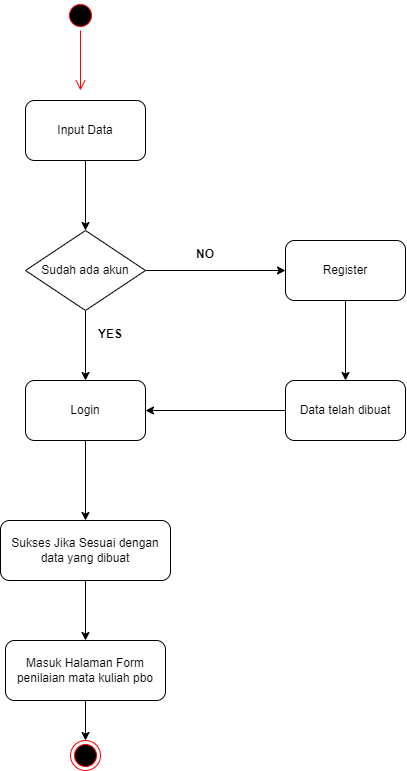

The diagram above was exported from draw.io. Its source (the exported page's mxGraphModel, read from the mxfile embedded in the PNG):
<mxGraphModel dx="2585" dy="1075" grid="1" gridSize="10" guides="1" tooltips="1" connect="1" arrows="1" fold="1" page="1" pageScale="1" pageWidth="827" pageHeight="1169" math="0" shadow="0">
  <root>
    <mxCell id="0" />
    <mxCell id="1" parent="0" />
    <mxCell id="Iv-43gdFMDkZbElpDB1F-10" style="edgeStyle=orthogonalEdgeStyle;rounded=0;orthogonalLoop=1;jettySize=auto;html=1;exitX=0.5;exitY=1;exitDx=0;exitDy=0;entryX=0.5;entryY=0;entryDx=0;entryDy=0;" edge="1" parent="1" source="Iv-43gdFMDkZbElpDB1F-1" target="Iv-43gdFMDkZbElpDB1F-4">
      <mxGeometry relative="1" as="geometry" />
    </mxCell>
    <mxCell id="Iv-43gdFMDkZbElpDB1F-1" value="Input Data" style="rounded=1;whiteSpace=wrap;html=1;" vertex="1" parent="1">
      <mxGeometry x="130" y="150" width="120" height="60" as="geometry" />
    </mxCell>
    <mxCell id="Iv-43gdFMDkZbElpDB1F-11" style="edgeStyle=orthogonalEdgeStyle;rounded=0;orthogonalLoop=1;jettySize=auto;html=1;exitX=1;exitY=0.5;exitDx=0;exitDy=0;entryX=0;entryY=0.5;entryDx=0;entryDy=0;" edge="1" parent="1" source="Iv-43gdFMDkZbElpDB1F-4" target="Iv-43gdFMDkZbElpDB1F-6">
      <mxGeometry relative="1" as="geometry" />
    </mxCell>
    <mxCell id="Iv-43gdFMDkZbElpDB1F-12" style="edgeStyle=orthogonalEdgeStyle;rounded=0;orthogonalLoop=1;jettySize=auto;html=1;exitX=0.5;exitY=1;exitDx=0;exitDy=0;entryX=0.5;entryY=0;entryDx=0;entryDy=0;" edge="1" parent="1" source="Iv-43gdFMDkZbElpDB1F-4" target="Iv-43gdFMDkZbElpDB1F-5">
      <mxGeometry relative="1" as="geometry" />
    </mxCell>
    <mxCell id="Iv-43gdFMDkZbElpDB1F-4" value="Sudah ada akun" style="rhombus;whiteSpace=wrap;html=1;" vertex="1" parent="1">
      <mxGeometry x="130" y="280" width="120" height="80" as="geometry" />
    </mxCell>
    <mxCell id="Iv-43gdFMDkZbElpDB1F-13" style="edgeStyle=orthogonalEdgeStyle;rounded=0;orthogonalLoop=1;jettySize=auto;html=1;exitX=0.5;exitY=1;exitDx=0;exitDy=0;entryX=0.5;entryY=0;entryDx=0;entryDy=0;" edge="1" parent="1" source="Iv-43gdFMDkZbElpDB1F-5" target="Iv-43gdFMDkZbElpDB1F-8">
      <mxGeometry relative="1" as="geometry" />
    </mxCell>
    <mxCell id="Iv-43gdFMDkZbElpDB1F-5" value="Login" style="rounded=1;whiteSpace=wrap;html=1;" vertex="1" parent="1">
      <mxGeometry x="130" y="430" width="120" height="60" as="geometry" />
    </mxCell>
    <mxCell id="Iv-43gdFMDkZbElpDB1F-15" style="edgeStyle=orthogonalEdgeStyle;rounded=0;orthogonalLoop=1;jettySize=auto;html=1;exitX=0.5;exitY=1;exitDx=0;exitDy=0;entryX=0.5;entryY=0;entryDx=0;entryDy=0;" edge="1" parent="1" source="Iv-43gdFMDkZbElpDB1F-6" target="Iv-43gdFMDkZbElpDB1F-7">
      <mxGeometry relative="1" as="geometry" />
    </mxCell>
    <mxCell id="Iv-43gdFMDkZbElpDB1F-6" value="Register" style="rounded=1;whiteSpace=wrap;html=1;" vertex="1" parent="1">
      <mxGeometry x="390" y="290" width="120" height="60" as="geometry" />
    </mxCell>
    <mxCell id="Iv-43gdFMDkZbElpDB1F-16" style="edgeStyle=orthogonalEdgeStyle;rounded=0;orthogonalLoop=1;jettySize=auto;html=1;exitX=0;exitY=0.5;exitDx=0;exitDy=0;entryX=1;entryY=0.5;entryDx=0;entryDy=0;" edge="1" parent="1" source="Iv-43gdFMDkZbElpDB1F-7" target="Iv-43gdFMDkZbElpDB1F-5">
      <mxGeometry relative="1" as="geometry" />
    </mxCell>
    <mxCell id="Iv-43gdFMDkZbElpDB1F-7" value="Data telah dibuat" style="rounded=1;whiteSpace=wrap;html=1;" vertex="1" parent="1">
      <mxGeometry x="390" y="430" width="120" height="60" as="geometry" />
    </mxCell>
    <mxCell id="Iv-43gdFMDkZbElpDB1F-14" style="edgeStyle=orthogonalEdgeStyle;rounded=0;orthogonalLoop=1;jettySize=auto;html=1;exitX=0.5;exitY=1;exitDx=0;exitDy=0;entryX=0.5;entryY=0;entryDx=0;entryDy=0;" edge="1" parent="1" source="Iv-43gdFMDkZbElpDB1F-8" target="Iv-43gdFMDkZbElpDB1F-9">
      <mxGeometry relative="1" as="geometry" />
    </mxCell>
    <mxCell id="Iv-43gdFMDkZbElpDB1F-8" value="Sukses Jika Sesuai dengan data yang dibuat" style="rounded=1;whiteSpace=wrap;html=1;" vertex="1" parent="1">
      <mxGeometry x="105" y="570" width="170" height="60" as="geometry" />
    </mxCell>
    <mxCell id="Iv-43gdFMDkZbElpDB1F-21" style="edgeStyle=orthogonalEdgeStyle;rounded=0;orthogonalLoop=1;jettySize=auto;html=1;exitX=0.5;exitY=1;exitDx=0;exitDy=0;entryX=0.5;entryY=0;entryDx=0;entryDy=0;" edge="1" parent="1" source="Iv-43gdFMDkZbElpDB1F-9" target="Iv-43gdFMDkZbElpDB1F-20">
      <mxGeometry relative="1" as="geometry" />
    </mxCell>
    <mxCell id="Iv-43gdFMDkZbElpDB1F-9" value="Masuk Halaman Form penilaian mata kuliah pbo" style="rounded=1;whiteSpace=wrap;html=1;" vertex="1" parent="1">
      <mxGeometry x="110" y="690" width="160" height="60" as="geometry" />
    </mxCell>
    <mxCell id="Iv-43gdFMDkZbElpDB1F-20" value="" style="ellipse;html=1;shape=endState;fillColor=#000000;strokeColor=#ff0000;" vertex="1" parent="1">
      <mxGeometry x="175" y="790" width="30" height="30" as="geometry" />
    </mxCell>
    <mxCell id="Iv-43gdFMDkZbElpDB1F-22" value="NO" style="text;align=center;fontStyle=1;verticalAlign=middle;spacingLeft=3;spacingRight=3;strokeColor=none;rotatable=0;points=[[0,0.5],[1,0.5]];portConstraint=eastwest;" vertex="1" parent="1">
      <mxGeometry x="270" y="290" width="80" height="26" as="geometry" />
    </mxCell>
    <mxCell id="Iv-43gdFMDkZbElpDB1F-23" value="YES" style="text;align=center;fontStyle=1;verticalAlign=middle;spacingLeft=3;spacingRight=3;strokeColor=none;rotatable=0;points=[[0,0.5],[1,0.5]];portConstraint=eastwest;" vertex="1" parent="1">
      <mxGeometry x="175" y="370" width="80" height="26" as="geometry" />
    </mxCell>
    <mxCell id="Iv-43gdFMDkZbElpDB1F-24" value="" style="ellipse;html=1;shape=startState;fillColor=#000000;strokeColor=#ff0000;" vertex="1" parent="1">
      <mxGeometry x="170" y="50" width="30" height="30" as="geometry" />
    </mxCell>
    <mxCell id="Iv-43gdFMDkZbElpDB1F-25" value="" style="edgeStyle=orthogonalEdgeStyle;html=1;verticalAlign=bottom;endArrow=open;endSize=8;strokeColor=#ff0000;rounded=0;" edge="1" source="Iv-43gdFMDkZbElpDB1F-24" parent="1">
      <mxGeometry relative="1" as="geometry">
        <mxPoint x="185" y="140" as="targetPoint" />
      </mxGeometry>
    </mxCell>
    <mxCell id="Iv-43gdFMDkZbElpDB1F-26" style="edgeStyle=orthogonalEdgeStyle;rounded=0;orthogonalLoop=1;jettySize=auto;html=1;exitX=0.5;exitY=1;exitDx=0;exitDy=0;" edge="1" parent="1" source="Iv-43gdFMDkZbElpDB1F-8" target="Iv-43gdFMDkZbElpDB1F-8">
      <mxGeometry relative="1" as="geometry" />
    </mxCell>
  </root>
</mxGraphModel>